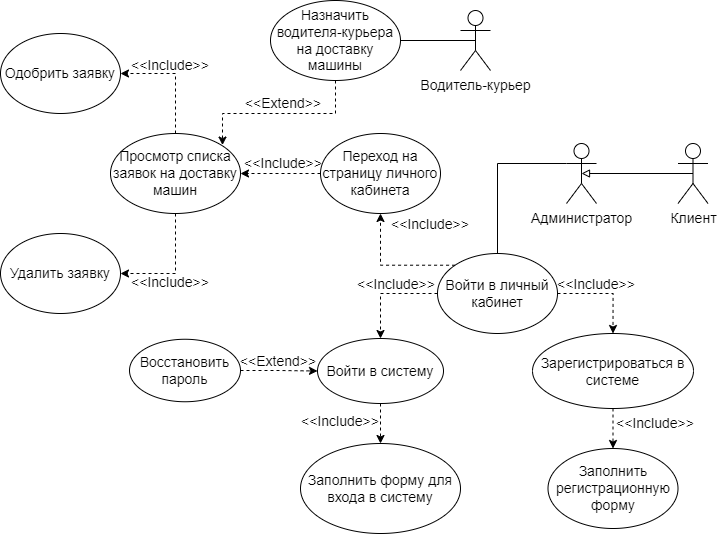

The diagram above was exported from draw.io. Its source (the exported page's mxGraphModel, read from the mxfile embedded in the PNG):
<mxGraphModel dx="2241" dy="787" grid="1" gridSize="10" guides="1" tooltips="1" connect="1" arrows="1" fold="1" page="1" pageScale="1" pageWidth="827" pageHeight="1169" math="0" shadow="0">
  <root>
    <mxCell id="0" />
    <mxCell id="1" parent="0" />
    <mxCell id="fP_ef9fMM3suFTcgm_qo-7" style="edgeStyle=orthogonalEdgeStyle;rounded=0;orthogonalLoop=1;jettySize=auto;html=1;exitX=0;exitY=0.3333333333333333;exitDx=0;exitDy=0;exitPerimeter=0;entryX=0.5;entryY=0;entryDx=0;entryDy=0;fontSize=14;startArrow=none;startFill=0;endArrow=none;endFill=0;" edge="1" parent="1" source="vXAPhcOAfpVhMuug2OXp-1" target="6oHcQJlmexvBfBe2nlmY-3">
      <mxGeometry relative="1" as="geometry" />
    </mxCell>
    <mxCell id="vXAPhcOAfpVhMuug2OXp-1" value="Администратор" style="shape=umlActor;verticalLabelPosition=bottom;verticalAlign=top;html=1;outlineConnect=0;fontSize=14;" vertex="1" parent="1">
      <mxGeometry x="496" y="320" width="30" height="60" as="geometry" />
    </mxCell>
    <mxCell id="6oHcQJlmexvBfBe2nlmY-1" style="edgeStyle=orthogonalEdgeStyle;rounded=0;orthogonalLoop=1;jettySize=auto;html=1;exitX=1;exitY=0.5;exitDx=0;exitDy=0;entryX=0.5;entryY=0;entryDx=0;entryDy=0;fontSize=14;dashed=1;" edge="1" parent="1" source="6oHcQJlmexvBfBe2nlmY-3" target="6oHcQJlmexvBfBe2nlmY-5">
      <mxGeometry relative="1" as="geometry" />
    </mxCell>
    <mxCell id="6oHcQJlmexvBfBe2nlmY-2" style="edgeStyle=orthogonalEdgeStyle;rounded=0;orthogonalLoop=1;jettySize=auto;html=1;exitX=0;exitY=0.5;exitDx=0;exitDy=0;entryX=0.5;entryY=0;entryDx=0;entryDy=0;fontSize=14;dashed=1;" edge="1" parent="1" source="6oHcQJlmexvBfBe2nlmY-3" target="6oHcQJlmexvBfBe2nlmY-7">
      <mxGeometry relative="1" as="geometry" />
    </mxCell>
    <mxCell id="6oHcQJlmexvBfBe2nlmY-3" value="Войти в личный кабинет" style="ellipse;whiteSpace=wrap;html=1;fontSize=14;" vertex="1" parent="1">
      <mxGeometry x="367" y="430" width="120" height="80" as="geometry" />
    </mxCell>
    <mxCell id="6oHcQJlmexvBfBe2nlmY-4" style="edgeStyle=orthogonalEdgeStyle;rounded=0;orthogonalLoop=1;jettySize=auto;html=1;exitX=0.5;exitY=1;exitDx=0;exitDy=0;entryX=0.5;entryY=0;entryDx=0;entryDy=0;fontSize=14;dashed=1;" edge="1" parent="1" source="6oHcQJlmexvBfBe2nlmY-5" target="6oHcQJlmexvBfBe2nlmY-8">
      <mxGeometry relative="1" as="geometry" />
    </mxCell>
    <mxCell id="6oHcQJlmexvBfBe2nlmY-5" value="Зарегистрироваться в системе" style="ellipse;whiteSpace=wrap;html=1;fontSize=14;" vertex="1" parent="1">
      <mxGeometry x="462" y="510" width="161" height="75" as="geometry" />
    </mxCell>
    <mxCell id="6oHcQJlmexvBfBe2nlmY-6" style="edgeStyle=orthogonalEdgeStyle;rounded=0;orthogonalLoop=1;jettySize=auto;html=1;exitX=0.5;exitY=1;exitDx=0;exitDy=0;entryX=0.5;entryY=0;entryDx=0;entryDy=0;fontSize=14;dashed=1;" edge="1" parent="1" source="6oHcQJlmexvBfBe2nlmY-7" target="6oHcQJlmexvBfBe2nlmY-9">
      <mxGeometry relative="1" as="geometry" />
    </mxCell>
    <mxCell id="6oHcQJlmexvBfBe2nlmY-7" value="Войти в систему" style="ellipse;whiteSpace=wrap;html=1;fontSize=14;" vertex="1" parent="1">
      <mxGeometry x="247" y="515" width="126" height="65" as="geometry" />
    </mxCell>
    <mxCell id="6oHcQJlmexvBfBe2nlmY-8" value="Заполнить регистрационную форму" style="ellipse;whiteSpace=wrap;html=1;fontSize=14;" vertex="1" parent="1">
      <mxGeometry x="477.5" y="625" width="130" height="80" as="geometry" />
    </mxCell>
    <mxCell id="6oHcQJlmexvBfBe2nlmY-9" value="Заполнить форму для входа в систему" style="ellipse;whiteSpace=wrap;html=1;fontSize=14;" vertex="1" parent="1">
      <mxGeometry x="230" y="620" width="160" height="90" as="geometry" />
    </mxCell>
    <mxCell id="6oHcQJlmexvBfBe2nlmY-10" value="&amp;lt;&amp;lt;Include&amp;gt;&amp;gt;" style="text;html=1;strokeColor=none;fillColor=none;align=center;verticalAlign=middle;whiteSpace=wrap;rounded=0;fontSize=14;" vertex="1" parent="1">
      <mxGeometry x="296" y="446" width="60" height="30" as="geometry" />
    </mxCell>
    <mxCell id="6oHcQJlmexvBfBe2nlmY-11" value="&amp;lt;&amp;lt;Include&amp;gt;&amp;gt;" style="text;html=1;strokeColor=none;fillColor=none;align=center;verticalAlign=middle;whiteSpace=wrap;rounded=0;fontSize=14;" vertex="1" parent="1">
      <mxGeometry x="496" y="446" width="60" height="30" as="geometry" />
    </mxCell>
    <mxCell id="6oHcQJlmexvBfBe2nlmY-12" value="&amp;lt;&amp;lt;Include&amp;gt;&amp;gt;" style="text;html=1;strokeColor=none;fillColor=none;align=center;verticalAlign=middle;whiteSpace=wrap;rounded=0;fontSize=14;" vertex="1" parent="1">
      <mxGeometry x="240" y="583" width="60" height="30" as="geometry" />
    </mxCell>
    <mxCell id="6oHcQJlmexvBfBe2nlmY-13" value="&amp;lt;&amp;lt;Include&amp;gt;&amp;gt;" style="text;html=1;strokeColor=none;fillColor=none;align=center;verticalAlign=middle;whiteSpace=wrap;rounded=0;fontSize=14;" vertex="1" parent="1">
      <mxGeometry x="555" y="585" width="60" height="30" as="geometry" />
    </mxCell>
    <mxCell id="NpArp1vMSNuOfctzC8oh-1" style="edgeStyle=orthogonalEdgeStyle;rounded=0;orthogonalLoop=1;jettySize=auto;html=1;exitX=0;exitY=0;exitDx=0;exitDy=0;entryX=0.5;entryY=1;entryDx=0;entryDy=0;fontSize=14;startArrow=none;startFill=0;endArrow=classic;endFill=1;dashed=1;" edge="1" parent="1" target="NpArp1vMSNuOfctzC8oh-2">
      <mxGeometry relative="1" as="geometry">
        <mxPoint x="384.5735931288168" y="441.71572875254515" as="sourcePoint" />
      </mxGeometry>
    </mxCell>
    <mxCell id="fP_ef9fMM3suFTcgm_qo-6" style="edgeStyle=orthogonalEdgeStyle;rounded=0;orthogonalLoop=1;jettySize=auto;html=1;exitX=0;exitY=0.5;exitDx=0;exitDy=0;entryX=1;entryY=0.5;entryDx=0;entryDy=0;dashed=1;fontSize=14;startArrow=none;startFill=0;endArrow=classic;endFill=1;" edge="1" parent="1" source="NpArp1vMSNuOfctzC8oh-2" target="NpArp1vMSNuOfctzC8oh-4">
      <mxGeometry relative="1" as="geometry" />
    </mxCell>
    <mxCell id="NpArp1vMSNuOfctzC8oh-2" value="Переход на страницу личного кабинета" style="ellipse;whiteSpace=wrap;html=1;fontSize=14;" vertex="1" parent="1">
      <mxGeometry x="250" y="310" width="120" height="80" as="geometry" />
    </mxCell>
    <mxCell id="fP_ef9fMM3suFTcgm_qo-4" style="edgeStyle=orthogonalEdgeStyle;rounded=0;orthogonalLoop=1;jettySize=auto;html=1;exitX=0.5;exitY=0;exitDx=0;exitDy=0;entryX=1;entryY=0.5;entryDx=0;entryDy=0;dashed=1;fontSize=14;startArrow=none;startFill=0;endArrow=classic;endFill=1;" edge="1" parent="1" source="NpArp1vMSNuOfctzC8oh-4" target="NpArp1vMSNuOfctzC8oh-7">
      <mxGeometry relative="1" as="geometry" />
    </mxCell>
    <mxCell id="fP_ef9fMM3suFTcgm_qo-5" style="edgeStyle=orthogonalEdgeStyle;rounded=0;orthogonalLoop=1;jettySize=auto;html=1;exitX=0.5;exitY=1;exitDx=0;exitDy=0;entryX=1;entryY=0.5;entryDx=0;entryDy=0;dashed=1;fontSize=14;startArrow=none;startFill=0;endArrow=classic;endFill=1;" edge="1" parent="1" source="NpArp1vMSNuOfctzC8oh-4" target="NpArp1vMSNuOfctzC8oh-8">
      <mxGeometry relative="1" as="geometry" />
    </mxCell>
    <mxCell id="NpArp1vMSNuOfctzC8oh-4" value="Просмотр списка заявок на доставку машин" style="ellipse;whiteSpace=wrap;html=1;fontSize=14;" vertex="1" parent="1">
      <mxGeometry x="40" y="310" width="130" height="80" as="geometry" />
    </mxCell>
    <mxCell id="NpArp1vMSNuOfctzC8oh-5" value="&amp;lt;&amp;lt;Include&amp;gt;&amp;gt;" style="text;html=1;strokeColor=none;fillColor=none;align=center;verticalAlign=middle;whiteSpace=wrap;rounded=0;fontSize=14;" vertex="1" parent="1">
      <mxGeometry x="330" y="386" width="60" height="30" as="geometry" />
    </mxCell>
    <mxCell id="NpArp1vMSNuOfctzC8oh-7" value="Одобрить заявку" style="ellipse;whiteSpace=wrap;html=1;fontSize=14;" vertex="1" parent="1">
      <mxGeometry x="-70" y="210" width="120" height="80" as="geometry" />
    </mxCell>
    <mxCell id="NpArp1vMSNuOfctzC8oh-8" value="Удалить заявку" style="ellipse;whiteSpace=wrap;html=1;fontSize=14;" vertex="1" parent="1">
      <mxGeometry x="-70" y="410" width="120" height="80" as="geometry" />
    </mxCell>
    <mxCell id="fP_ef9fMM3suFTcgm_qo-10" style="edgeStyle=orthogonalEdgeStyle;rounded=0;orthogonalLoop=1;jettySize=auto;html=1;exitX=0.5;exitY=0.5;exitDx=0;exitDy=0;exitPerimeter=0;entryX=0.5;entryY=0.5;entryDx=0;entryDy=0;entryPerimeter=0;fontSize=14;startArrow=none;startFill=0;endArrow=block;endFill=0;" edge="1" parent="1" source="9nNJTYdrDDOaoqmzk08l-1" target="vXAPhcOAfpVhMuug2OXp-1">
      <mxGeometry relative="1" as="geometry" />
    </mxCell>
    <mxCell id="9nNJTYdrDDOaoqmzk08l-1" value="Клиент" style="shape=umlActor;verticalLabelPosition=bottom;verticalAlign=top;html=1;outlineConnect=0;fontSize=14;" vertex="1" parent="1">
      <mxGeometry x="607.5" y="320" width="30" height="60" as="geometry" />
    </mxCell>
    <mxCell id="fP_ef9fMM3suFTcgm_qo-11" value="&amp;lt;&amp;lt;Include&amp;gt;&amp;gt;" style="text;html=1;strokeColor=none;fillColor=none;align=center;verticalAlign=middle;whiteSpace=wrap;rounded=0;fontSize=14;" vertex="1" parent="1">
      <mxGeometry x="183" y="325" width="60" height="30" as="geometry" />
    </mxCell>
    <mxCell id="fP_ef9fMM3suFTcgm_qo-12" value="&amp;lt;&amp;lt;Include&amp;gt;&amp;gt;" style="text;html=1;strokeColor=none;fillColor=none;align=center;verticalAlign=middle;whiteSpace=wrap;rounded=0;fontSize=14;" vertex="1" parent="1">
      <mxGeometry x="70" y="227" width="60" height="30" as="geometry" />
    </mxCell>
    <mxCell id="fP_ef9fMM3suFTcgm_qo-13" value="&amp;lt;&amp;lt;Include&amp;gt;&amp;gt;" style="text;html=1;strokeColor=none;fillColor=none;align=center;verticalAlign=middle;whiteSpace=wrap;rounded=0;fontSize=14;" vertex="1" parent="1">
      <mxGeometry x="70" y="444" width="60" height="30" as="geometry" />
    </mxCell>
    <mxCell id="6lQHPbK90kiJ7hN02dYo-2" style="edgeStyle=orthogonalEdgeStyle;rounded=0;orthogonalLoop=1;jettySize=auto;html=1;entryX=1;entryY=0;entryDx=0;entryDy=0;dashed=1;fontSize=14;startArrow=none;startFill=0;endArrow=classic;endFill=1;" edge="1" parent="1" source="6lQHPbK90kiJ7hN02dYo-1" target="NpArp1vMSNuOfctzC8oh-4">
      <mxGeometry relative="1" as="geometry">
        <Array as="points">
          <mxPoint x="265" y="290" />
          <mxPoint x="152" y="290" />
        </Array>
      </mxGeometry>
    </mxCell>
    <mxCell id="6lQHPbK90kiJ7hN02dYo-5" style="edgeStyle=orthogonalEdgeStyle;rounded=0;orthogonalLoop=1;jettySize=auto;html=1;exitX=1;exitY=0.5;exitDx=0;exitDy=0;entryX=0.5;entryY=0.5;entryDx=0;entryDy=0;entryPerimeter=0;fontSize=14;startArrow=none;startFill=0;endArrow=none;endFill=0;" edge="1" parent="1" source="6lQHPbK90kiJ7hN02dYo-1" target="6lQHPbK90kiJ7hN02dYo-4">
      <mxGeometry relative="1" as="geometry" />
    </mxCell>
    <mxCell id="6lQHPbK90kiJ7hN02dYo-1" value="Назначить водителя-курьера на доставку машины" style="ellipse;whiteSpace=wrap;html=1;fontSize=14;" vertex="1" parent="1">
      <mxGeometry x="200" y="177" width="130" height="80" as="geometry" />
    </mxCell>
    <mxCell id="6lQHPbK90kiJ7hN02dYo-3" value="&amp;lt;&amp;lt;Extend&amp;gt;&amp;gt;" style="text;html=1;strokeColor=none;fillColor=none;align=center;verticalAlign=middle;whiteSpace=wrap;rounded=0;fontSize=14;" vertex="1" parent="1">
      <mxGeometry x="183" y="265" width="60" height="30" as="geometry" />
    </mxCell>
    <mxCell id="6lQHPbK90kiJ7hN02dYo-4" value="Водитель-курьер" style="shape=umlActor;verticalLabelPosition=bottom;verticalAlign=top;html=1;outlineConnect=0;fontSize=14;" vertex="1" parent="1">
      <mxGeometry x="390" y="187" width="30" height="60" as="geometry" />
    </mxCell>
    <mxCell id="la1ZX2zYDaPv_fD4Ct4N-1" style="edgeStyle=orthogonalEdgeStyle;rounded=0;orthogonalLoop=1;jettySize=auto;html=1;entryX=0;entryY=0.5;entryDx=0;entryDy=0;fontSize=14;startArrow=none;startFill=0;endArrow=classic;endFill=1;dashed=1;" edge="1" parent="1" source="la1ZX2zYDaPv_fD4Ct4N-2">
      <mxGeometry relative="1" as="geometry">
        <mxPoint x="247" y="547.5" as="targetPoint" />
      </mxGeometry>
    </mxCell>
    <mxCell id="la1ZX2zYDaPv_fD4Ct4N-2" value="Восстановить пароль" style="ellipse;whiteSpace=wrap;html=1;fontSize=14;" vertex="1" parent="1">
      <mxGeometry x="59" y="515.75" width="111" height="62.5" as="geometry" />
    </mxCell>
    <mxCell id="la1ZX2zYDaPv_fD4Ct4N-3" value="&amp;lt;&amp;lt;Extend&amp;gt;&amp;gt;" style="text;html=1;strokeColor=none;fillColor=none;align=center;verticalAlign=middle;whiteSpace=wrap;rounded=0;fontSize=14;" vertex="1" parent="1">
      <mxGeometry x="178" y="523" width="60" height="30" as="geometry" />
    </mxCell>
  </root>
</mxGraphModel>